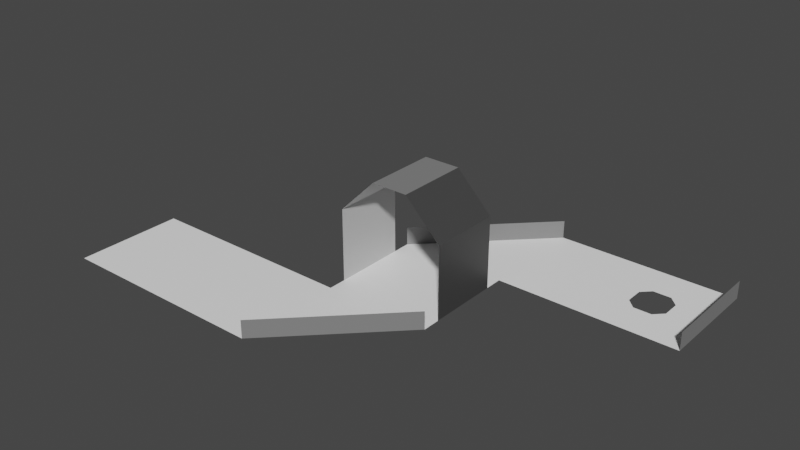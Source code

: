 # Source: level_01.blend  (saved by Blender 3.1.7; exported with 4.5.12 LTS)
import bpy
from mathutils import Matrix  # noqa: F401  (used for matrix-valued properties, if any)

bpy.ops.wm.read_factory_settings(use_empty=True)
scene = bpy.context.scene
scene.name = 'Scene'

# ---- collections
col_collection = bpy.data.collections.new('Collection'); scene.collection.children.link(col_collection)

# ---- materials (node trees are filled in below, after node groups)
mat_m0 = bpy.data.materials.new('M0')
mat_m0.use_transparent_shadow = False
mat_m1 = bpy.data.materials.new('M1')
mat_m1.use_transparent_shadow = False
mat_m2 = bpy.data.materials.new('M2')
mat_m2.use_transparent_shadow = False
mat_m3 = bpy.data.materials.new('M3')
mat_m3.use_transparent_shadow = False
mat_m4 = bpy.data.materials.new('M4')
mat_m4.use_transparent_shadow = False

# ---- material node trees
mat_m0.use_nodes = True; mat_m0.node_tree.nodes.clear()
_N = mat_m0.node_tree.nodes; _L = mat_m0.node_tree.links
n0 = _N.new('ShaderNodeBsdfPrincipled'); n0.name = 'Principled BSDF'; n0.location = (10, 300)
n0.distribution = 'GGX'
n0.subsurface_method = 'RANDOM_WALK_SKIN'
n0.inputs[0].default_value = (0.0, 0.0, 0.0, 1.0)
n0.inputs[3].default_value = 1.45
n0.inputs[27].default_value = (0.0, 0.0, 0.0, 1.0)
n0.inputs[28].default_value = 1.0
n1 = _N.new('ShaderNodeOutputMaterial'); n1.name = 'Material Output'; n1.location = (300, 300)
_L.new(n0.outputs[0], n1.inputs[0])
n1.is_active_output = True
mat_m1.use_nodes = True; mat_m1.node_tree.nodes.clear()
_N = mat_m1.node_tree.nodes; _L = mat_m1.node_tree.links
n0 = _N.new('ShaderNodeBsdfPrincipled'); n0.name = 'Principled BSDF'; n0.location = (10, 300)
n0.distribution = 'GGX'
n0.subsurface_method = 'RANDOM_WALK_SKIN'
n0.inputs[0].default_value = (0.05127, 0.05127, 0.05127, 1.0)
n0.inputs[3].default_value = 1.45
n0.inputs[27].default_value = (0.0, 0.0, 0.0, 1.0)
n0.inputs[28].default_value = 1.0
n1 = _N.new('ShaderNodeOutputMaterial'); n1.name = 'Material Output'; n1.location = (300, 300)
_L.new(n0.outputs[0], n1.inputs[0])
n1.is_active_output = True
mat_m2.use_nodes = True; mat_m2.node_tree.nodes.clear()
_N = mat_m2.node_tree.nodes; _L = mat_m2.node_tree.links
n0 = _N.new('ShaderNodeBsdfPrincipled'); n0.name = 'Principled BSDF'; n0.location = (10, 300)
n0.distribution = 'GGX'
n0.subsurface_method = 'RANDOM_WALK_SKIN'
n0.inputs[0].default_value = (0.2159, 0.2159, 0.2159, 1.0)
n0.inputs[3].default_value = 1.45
n0.inputs[27].default_value = (0.0, 0.0, 0.0, 1.0)
n0.inputs[28].default_value = 1.0
n1 = _N.new('ShaderNodeOutputMaterial'); n1.name = 'Material Output'; n1.location = (300, 300)
_L.new(n0.outputs[0], n1.inputs[0])
n1.is_active_output = True
mat_m3.use_nodes = True; mat_m3.node_tree.nodes.clear()
_N = mat_m3.node_tree.nodes; _L = mat_m3.node_tree.links
n0 = _N.new('ShaderNodeBsdfPrincipled'); n0.name = 'Principled BSDF'; n0.location = (10, 300)
n0.distribution = 'GGX'
n0.subsurface_method = 'RANDOM_WALK_SKIN'
n0.inputs[0].default_value = (0.5271, 0.5271, 0.5271, 1.0)
n0.inputs[3].default_value = 1.45
n0.inputs[27].default_value = (0.0, 0.0, 0.0, 1.0)
n0.inputs[28].default_value = 1.0
n1 = _N.new('ShaderNodeOutputMaterial'); n1.name = 'Material Output'; n1.location = (300, 300)
_L.new(n0.outputs[0], n1.inputs[0])
n1.is_active_output = True
mat_m4.use_nodes = True; mat_m4.node_tree.nodes.clear()
_N = mat_m4.node_tree.nodes; _L = mat_m4.node_tree.links
n0 = _N.new('ShaderNodeBsdfPrincipled'); n0.name = 'Principled BSDF'; n0.location = (10, 300)
n0.distribution = 'GGX'
n0.subsurface_method = 'RANDOM_WALK_SKIN'
n0.inputs[0].default_value = (1.0, 1.0, 1.0, 1.0)
n0.inputs[3].default_value = 1.45
n0.inputs[27].default_value = (0.0, 0.0, 0.0, 1.0)
n0.inputs[28].default_value = 1.0
n1 = _N.new('ShaderNodeOutputMaterial'); n1.name = 'Material Output'; n1.location = (300, 300)
_L.new(n0.outputs[0], n1.inputs[0])
n1.is_active_output = True

# ---- world
world_world = bpy.data.worlds.new('World'); scene.world = world_world
world_world.use_nodes = True; world_world.node_tree.nodes.clear()
_N = world_world.node_tree.nodes; _L = world_world.node_tree.links
n0 = _N.new('ShaderNodeOutputWorld'); n0.name = 'World Output'; n0.location = (300, 300)
n1 = _N.new('ShaderNodeBackground'); n1.name = 'Background'; n1.location = (10, 300)
n1.inputs[0].default_value = (0.05088, 0.05088, 0.05088, 1.0)
_L.new(n1.outputs[0], n0.inputs[0])
n0.is_active_output = True
world_world.color = (0.05088, 0.05088, 0.05088)
world_world.use_sun_shadow = False
world_world.sun_shadow_jitter_overblur = 0.0

# ---- meshes
me_plane_001 = bpy.data.meshes.new('Plane.001')
me_plane_001.from_pydata([(-3.0, -6.0, 0.0), (3.0, 0.0, 0.0), (9.0, 12.0, 0.0), (9.0, 6.0, 0.0), (13.0, 6.0, 0.0), (13.0, 12.0, 0.0), (13.0, 6.0, 1.0), (13.0, 12.0, 1.0), (9.0, 8.5, 0.0), (9.5, 8.0, 0.0), (9.0, 9.5, 0.0), (9.5, 10.0, 0.0), (10.5, 8.0, 0.0), (11.0, 8.5, 0.0), (10.5, 10.0, 0.0), (11.0, 9.5, 0.0), (3.0, 6.0, 0.0), (3.0, 12.0, 0.0), (-3.0, 6.0, 0.0), (-3.0, 0.0, 0.0), (-9.0, -6.0, 0.0), (-9.0, 0.0, 0.0), (-15.0, -6.0, 0.0), (-15.0, 0.0, 0.0), (-3.0, -6.0, 1.0), (3.0, 0.0, 1.0), (3.0, 12.0, 1.0), (-3.0, 6.0, 1.0), (-3.0, 5.0, 0.0), (-3.0, 1.0, 0.0), (-3.0, 5.0, 4.0), (-3.0, 1.0, 4.0), (-1.0, 5.0, 6.0), (-1.0, 1.0, 6.0), (1.0, 5.0, 6.0), (1.0, 1.0, 6.0), (3.0, 5.0, 4.0), (3.0, 1.0, 4.0), (3.0, 5.0, 0.0), (3.0, 1.0, 0.0)], [], [(5, 4, 6, 7), (15, 14, 11, 10, 2, 5, 4, 3, 8, 9, 12, 13), (3, 16, 1, 0, 19, 18, 17, 2), (19, 0, 20, 21), (21, 20, 22, 23), (17, 18, 27, 26), (0, 1, 25, 24), (29, 28, 30, 31), (31, 30, 32, 33), (33, 32, 34, 35), (35, 34, 36, 37), (38, 39, 37, 36)])
me_plane_001.polygons.foreach_set('material_index', [2, 4, 4, 4, 4, 2, 2, 3, 3, 2, 1, 1])
_uv = me_plane_001.uv_layers.new(name='UVMap')
_uv.uv.foreach_set('vector', [0.0, 0.0, 0.0, 0.0, 0.0, 0.0, 0.0, 0.0, 0.0, 0.0, 0.0, 0.0, 0.0, 0.0, 0.0, 0.0, 0.0, 0.0, 0.0, 0.0, 0.0, 0.0, 0.0, 0.0, 0.0, 0.0, 0.0, 0.0, 0.0, 0.0, 0.0, 0.0, 0.0, 0.0, 0.0, 0.0, 0.0, 0.0, 0.0, 0.0, 0.0, 0.0, 0.0, 0.0, 0.0, 0.0, 0.0, 0.0, 0.0, 0.0, 0.0, 0.0, 0.0, 0.0, 0.0, 0.0, 0.0, 0.0, 0.0, 0.0, 0.0, 0.0, 0.0, 0.0, 0.0, 0.0, 0.0, 0.0, 0.0, 0.0, 0.0, 0.0, 0.0, 0.0, 0.0, 0.0, 0.0, 0.0, 0.0, 0.0, 0.0, 0.0, 0.0, 0.0, 0.0, 0.0, 0.0, 0.0, 0.0, 0.0, 0.0, 0.0, 0.0, 0.0, 0.0, 0.0, 0.0, 0.0, 0.0, 0.0, 0.0, 0.0, 0.0, 0.0, 0.0, 0.0, 0.0, 0.0, 0.0, 0.0, 0.0, 0.0, 0.0, 0.0, 0.0, 0.0, 0.0, 0.0, 0.0, 0.0])
me_plane_001.materials.append(mat_m0)
me_plane_001.materials.append(mat_m1)
me_plane_001.materials.append(mat_m2)
me_plane_001.materials.append(mat_m3)
me_plane_001.materials.append(mat_m4)
me_plane_001.use_remesh_fix_poles = True
me_plane_001.use_remesh_preserve_attributes = False
me_plane_001.update()

# ---- objects
ob_level = bpy.data.objects.new('Level', me_plane_001)

# ---- transforms, parenting, visibility, modifiers, constraints
ob_level.location = (0.0, 0.0, 0.0)
_m = ob_level.modifiers.new('Triangulate', 'TRIANGULATE')
_m.quad_method = 'BEAUTY'

# ---- collection membership
col_collection.objects.link(ob_level)

# ---- scene / render settings (as saved in the file)
scene.frame_start = 1; scene.frame_end = 250; scene.frame_set(1)
scene.render.engine = 'BLENDER_EEVEE_NEXT'
scene.cycles.sampling_pattern = 'TABULATED_SOBOL'
scene.cycles.use_light_tree = False
scene.view_settings.view_transform = 'Filmic'
bpy.context.view_layer.update()

# ---- added for rendering (the .blend has no active camera and no usable light): camera, sun
cam_auto = bpy.data.cameras.new('AutoCamera')
cam_auto.lens = 50.0
cam_auto.sensor_width = 36.0
cam_auto.clip_end = 1000.0
ob_auto_camera = bpy.data.objects.new('AutoCamera', cam_auto)
scene.collection.objects.link(ob_auto_camera)
ob_auto_camera.location = (30.2939, -34.5527, 28.0351)
ob_auto_camera.rotation_euler = (1.09748, -7.21219e-08, 0.694738)
scene.camera = ob_auto_camera
light_auto_sun = bpy.data.lights.new('AutoSun', 'SUN')
light_auto_sun.energy = 3.0
light_auto_sun.angle = 0.0523599
ob_auto_sun = bpy.data.objects.new('AutoSun', light_auto_sun)
scene.collection.objects.link(ob_auto_sun)
ob_auto_sun.rotation_euler = (0.872665, 0.174533, 0.523599)
bpy.context.view_layer.update()
